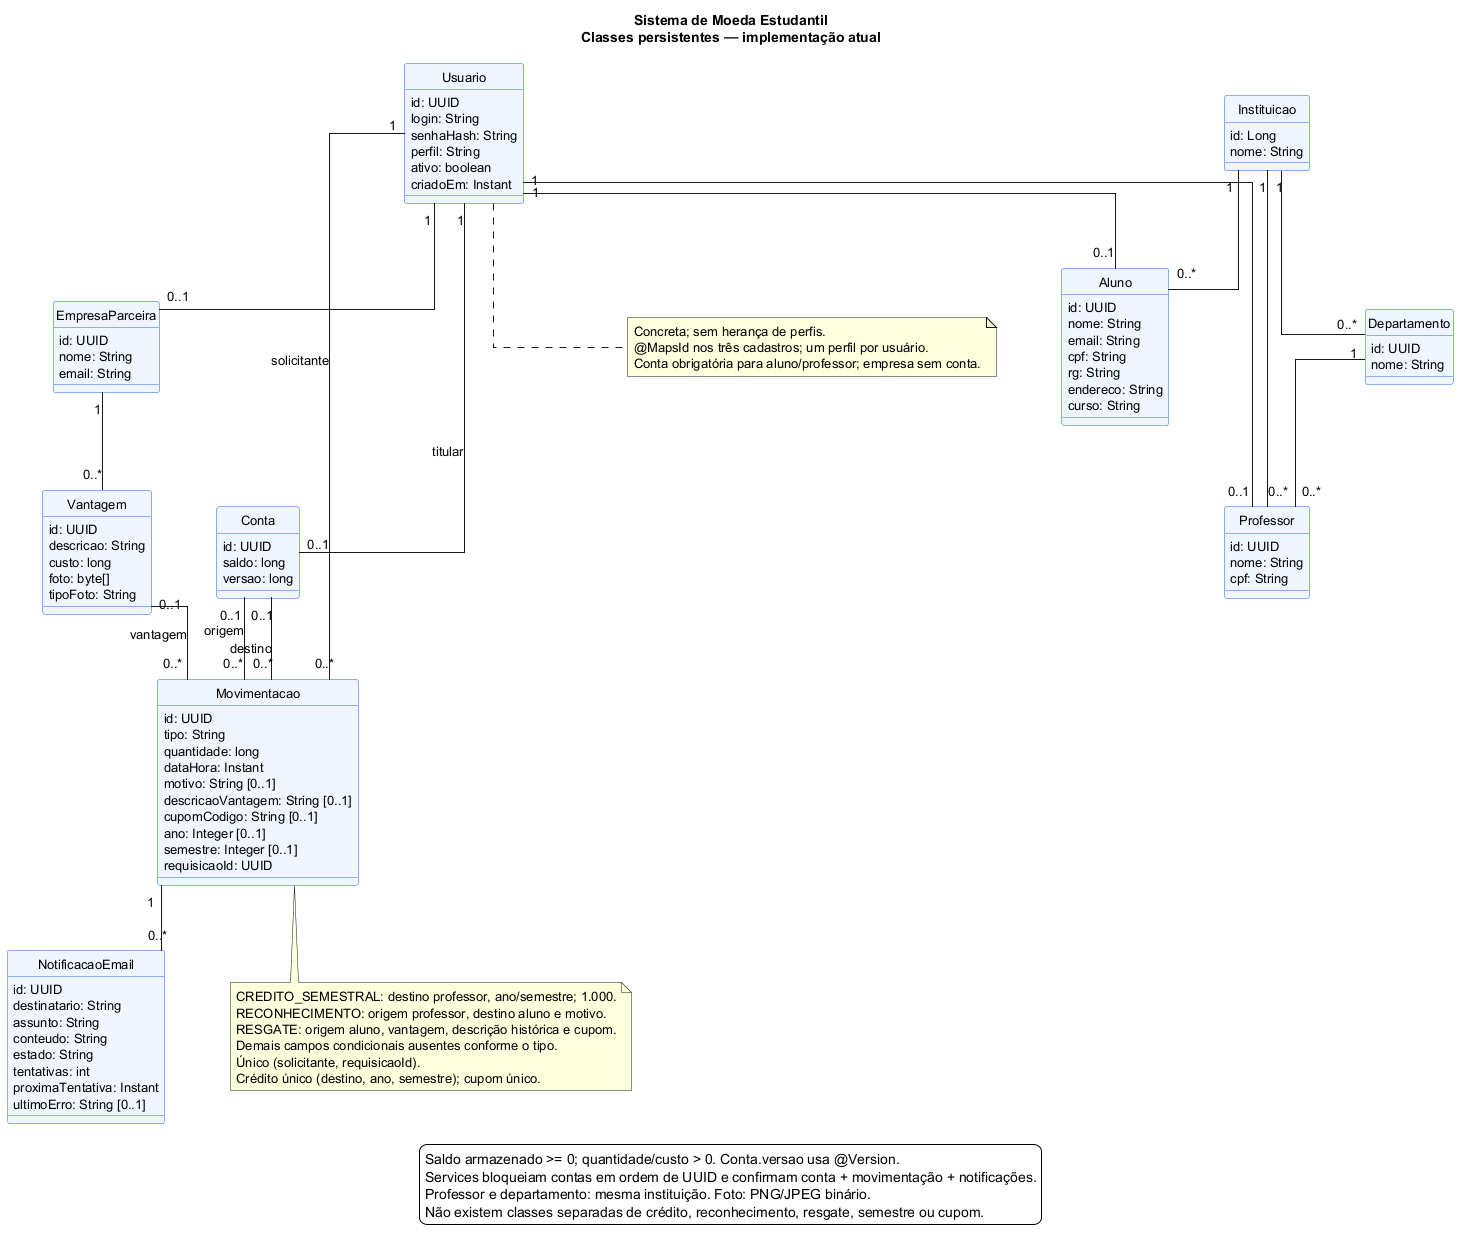

The diagram above was rendered by PlantUML. Its source (embedded in the PNG):
@startuml
top to bottom direction
skinparam backgroundColor #FFFFFF
skinparam defaultFontName SansSerif
skinparam defaultFontSize 13
skinparam shadowing false
skinparam classAttributeIconSize 0
skinparam classBackgroundColor #EFF6FF
skinparam classBorderColor #2563EB
skinparam packageStyle rectangle
skinparam linetype ortho
skinparam nodesep 65
skinparam ranksep 65
hide circle
title Sistema de Moeda Estudantil\nClasses persistentes — implementação atual

  class Usuario {
    id: UUID
    login: String
    senhaHash: String
    perfil: String
    ativo: boolean
    criadoEm: Instant
  }
  class Aluno {
    id: UUID
    nome: String
    email: String
    cpf: String
    rg: String
    endereco: String
    curso: String
  }
  class Professor {
    id: UUID
    nome: String
    cpf: String
  }
  class EmpresaParceira {
    id: UUID
    nome: String
    email: String
  }
  class Instituicao {
    id: Long
    nome: String
  }
  class Departamento {
    id: UUID
    nome: String
  }
  Usuario "1" -- "0..1" Aluno
  Usuario "1" -- "0..1" Professor
  Usuario "1" -- "0..1" EmpresaParceira
  Instituicao "1" -- "0..*" Aluno
  Instituicao "1" -- "0..*" Professor
  Instituicao "1" -- "0..*" Departamento
  Departamento "1" -- "0..*" Professor

  class Conta {
    id: UUID
    saldo: long
    versao: long
  }
  class Movimentacao {
    id: UUID
    tipo: String
    quantidade: long
    dataHora: Instant
    motivo: String [0..1]
    descricaoVantagem: String [0..1]
    cupomCodigo: String [0..1]
    ano: Integer [0..1]
    semestre: Integer [0..1]
    requisicaoId: UUID
  }
  Usuario "1" -- "0..1" Conta : titular
  Usuario "1" -- "0..*" Movimentacao : solicitante
  Conta "0..1" -- "0..*" Movimentacao : origem
  Conta "0..1" -- "0..*" Movimentacao : destino

  class Vantagem {
    id: UUID
    descricao: String
    custo: long
    foto: byte[]
    tipoFoto: String
  }
  class NotificacaoEmail {
    id: UUID
    destinatario: String
    assunto: String
    conteudo: String
    estado: String
    tentativas: int
    proximaTentativa: Instant
    ultimoErro: String [0..1]
  }
  EmpresaParceira "1" -- "0..*" Vantagem
  Vantagem "0..1" -- "0..*" Movimentacao : vantagem
  Movimentacao "1" -- "0..*" NotificacaoEmail

note bottom of Usuario
  Concreta; sem herança de perfis.
  @MapsId nos três cadastros; um perfil por usuário.
  Conta obrigatória para aluno/professor; empresa sem conta.
end note
note bottom of Movimentacao
  CREDITO_SEMESTRAL: destino professor, ano/semestre; 1.000.
  RECONHECIMENTO: origem professor, destino aluno e motivo.
  RESGATE: origem aluno, vantagem, descrição histórica e cupom.
  Demais campos condicionais ausentes conforme o tipo.
  Único (solicitante, requisicaoId).
  Crédito único (destino, ano, semestre); cupom único.
end note
legend bottom
  Saldo armazenado >= 0; quantidade/custo > 0. Conta.versao usa @Version.
  Services bloqueiam contas em ordem de UUID e confirmam conta + movimentação + notificações.
  Professor e departamento: mesma instituição. Foto: PNG/JPEG binário.
  Não existem classes separadas de crédito, reconhecimento, resgate, semestre ou cupom.
endlegend
@enduml